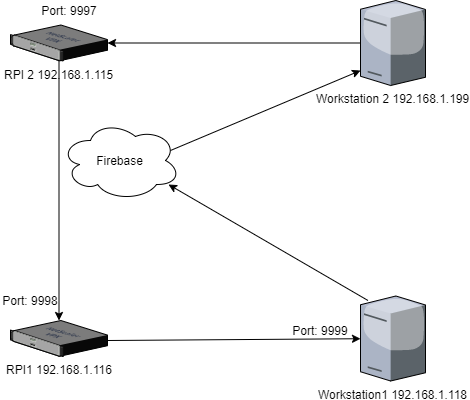

The diagram above was exported from draw.io. Its source (the exported page's mxGraphModel, read from the mxfile embedded in the PNG):
<mxGraphModel dx="587" dy="495" grid="1" gridSize="10" guides="1" tooltips="1" connect="1" arrows="1" fold="1" page="1" pageScale="1" pageWidth="1169" pageHeight="827" background="#ffffff" math="0" shadow="0">
  <root>
    <mxCell id="0" />
    <mxCell id="1" parent="0" />
    <mxCell id="Ng0vsmOjz8jAVhzaPtGA-1" value="Firebase" style="ellipse;shape=cloud;whiteSpace=wrap;html=1;" vertex="1" parent="1">
      <mxGeometry x="160" y="140" width="120" height="80" as="geometry" />
    </mxCell>
    <mxCell id="Ng0vsmOjz8jAVhzaPtGA-2" value="RPI1 192.168.1.116" style="verticalLabelPosition=bottom;aspect=fixed;html=1;verticalAlign=top;strokeColor=none;align=center;outlineConnect=0;shape=mxgraph.citrix.netscaler_vpx;" vertex="1" parent="1">
      <mxGeometry x="110" y="340" width="97" height="36" as="geometry" />
    </mxCell>
    <mxCell id="Ng0vsmOjz8jAVhzaPtGA-3" value="RPI 2 192.168.1.115" style="verticalLabelPosition=bottom;aspect=fixed;html=1;verticalAlign=top;strokeColor=none;align=center;outlineConnect=0;shape=mxgraph.citrix.netscaler_vpx;" vertex="1" parent="1">
      <mxGeometry x="110" y="44.5" width="97" height="36" as="geometry" />
    </mxCell>
    <mxCell id="Ng0vsmOjz8jAVhzaPtGA-5" value="Workstation 2 192.168.1.199" style="verticalLabelPosition=bottom;aspect=fixed;html=1;verticalAlign=top;strokeColor=none;align=center;outlineConnect=0;shape=mxgraph.citrix.license_server;" vertex="1" parent="1">
      <mxGeometry x="460" y="20" width="65" height="85" as="geometry" />
    </mxCell>
    <mxCell id="Ng0vsmOjz8jAVhzaPtGA-6" value="Workstation1 192.168.1.118" style="verticalLabelPosition=bottom;aspect=fixed;html=1;verticalAlign=top;strokeColor=none;align=center;outlineConnect=0;shape=mxgraph.citrix.license_server;" vertex="1" parent="1">
      <mxGeometry x="460" y="315.5" width="65" height="85" as="geometry" />
    </mxCell>
    <mxCell id="Ng0vsmOjz8jAVhzaPtGA-12" value="" style="endArrow=classic;html=1;" edge="1" parent="1" target="Ng0vsmOjz8jAVhzaPtGA-6">
      <mxGeometry width="50" height="50" relative="1" as="geometry">
        <mxPoint x="207" y="360" as="sourcePoint" />
        <mxPoint x="257" y="310" as="targetPoint" />
      </mxGeometry>
    </mxCell>
    <mxCell id="Ng0vsmOjz8jAVhzaPtGA-13" value="" style="endArrow=classic;html=1;entryX=0.9;entryY=0.8;entryDx=0;entryDy=0;entryPerimeter=0;" edge="1" parent="1" target="Ng0vsmOjz8jAVhzaPtGA-1">
      <mxGeometry width="50" height="50" relative="1" as="geometry">
        <mxPoint x="467.5" y="320" as="sourcePoint" />
        <mxPoint x="517.5" y="270" as="targetPoint" />
      </mxGeometry>
    </mxCell>
    <mxCell id="Ng0vsmOjz8jAVhzaPtGA-14" value="" style="endArrow=classic;html=1;entryX=0;entryY=0.824;entryDx=0;entryDy=0;entryPerimeter=0;" edge="1" parent="1" target="Ng0vsmOjz8jAVhzaPtGA-5">
      <mxGeometry width="50" height="50" relative="1" as="geometry">
        <mxPoint x="270" y="170" as="sourcePoint" />
        <mxPoint x="320" y="120" as="targetPoint" />
      </mxGeometry>
    </mxCell>
    <mxCell id="Ng0vsmOjz8jAVhzaPtGA-15" value="" style="endArrow=classic;html=1;" edge="1" parent="1" source="Ng0vsmOjz8jAVhzaPtGA-5" target="Ng0vsmOjz8jAVhzaPtGA-3">
      <mxGeometry width="50" height="50" relative="1" as="geometry">
        <mxPoint x="300" y="70" as="sourcePoint" />
        <mxPoint x="350" y="20" as="targetPoint" />
      </mxGeometry>
    </mxCell>
    <mxCell id="Ng0vsmOjz8jAVhzaPtGA-16" value="" style="endArrow=classic;html=1;" edge="1" parent="1" source="Ng0vsmOjz8jAVhzaPtGA-3" target="Ng0vsmOjz8jAVhzaPtGA-2">
      <mxGeometry width="50" height="50" relative="1" as="geometry">
        <mxPoint x="60" y="790" as="sourcePoint" />
        <mxPoint x="120" y="230" as="targetPoint" />
      </mxGeometry>
    </mxCell>
    <mxCell id="Ng0vsmOjz8jAVhzaPtGA-26" value="Port: 9999" style="text;html=1;strokeColor=none;fillColor=none;align=center;verticalAlign=middle;whiteSpace=wrap;rounded=0;" vertex="1" parent="1">
      <mxGeometry x="380" y="340" width="80" height="20" as="geometry" />
    </mxCell>
    <mxCell id="Ng0vsmOjz8jAVhzaPtGA-27" value="Port: 9998" style="text;html=1;strokeColor=none;fillColor=none;align=center;verticalAlign=middle;whiteSpace=wrap;rounded=0;" vertex="1" parent="1">
      <mxGeometry x="100" y="310" width="60" height="20" as="geometry" />
    </mxCell>
    <mxCell id="Ng0vsmOjz8jAVhzaPtGA-28" value="Port: 9997" style="text;html=1;strokeColor=none;fillColor=none;align=center;verticalAlign=middle;whiteSpace=wrap;rounded=0;" vertex="1" parent="1">
      <mxGeometry x="138.5" y="20" width="61.5" height="20" as="geometry" />
    </mxCell>
  </root>
</mxGraphModel>